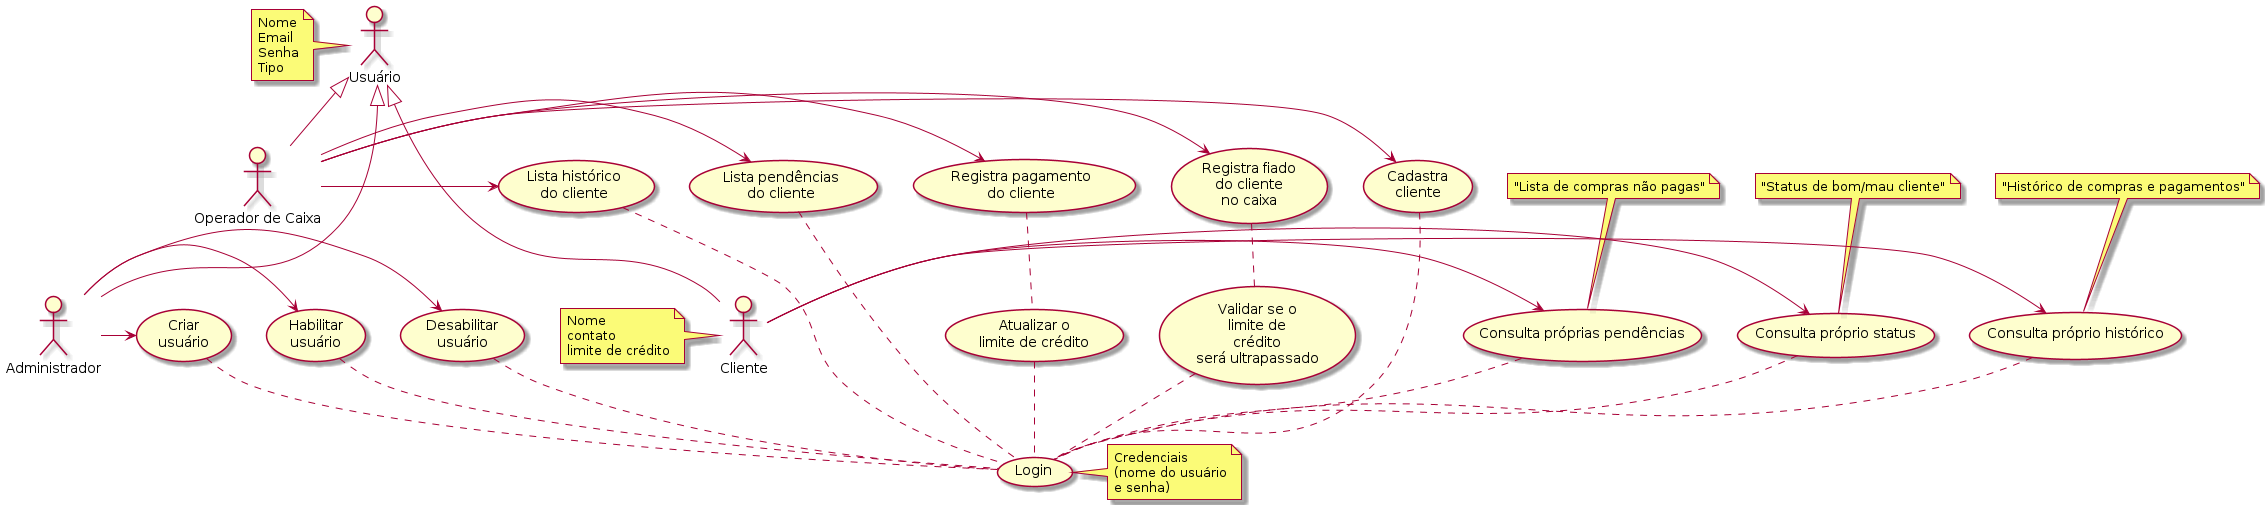

The diagram above was rendered by PlantUML. Its source (embedded in the PNG):
@startuml

' left to right direction

actor Usuário as user
note left of user: Nome\nEmail\nSenha\nTipo

actor Administrador as admin
actor "Operador de Caixa" as operator

actor Cliente as customer
note left of customer: Nome\ncontato\nlimite de crédito

(Login) as (login)
note right of login: Credenciais\n(nome do usuário\ne senha)

user <|-- admin
user <|-- operator
user <|-- customer


(Criar\nusuário) as (create_user)
(create_user) .. (login)
(Habilitar\nusuário) as (enable_user)
(enable_user) .. (login)
(Desabilitar\nusuário) as (disable_user)
(disable_user) .. (login)
admin -> (disable_user)
admin -> (enable_user)
admin -> (create_user)

(Cadastra\ncliente) as (create_customer)
(create_customer) .. (login)
' note right of (create_customer): Nome do cliente\ncontato\nlimite de crédito

(Registra fiado\ndo cliente\nno caixa) as (sale_on_credit)
(Validar se o\nlimite de\ncrédito\nserá ultrapassado) as (validate_credit)
(sale_on_credit) .. (validate_credit)
(validate_credit) .. (login)


(Registra pagamento\ndo cliente) as (add_payment)
(Atualizar o\nlimite de crédito) as (update_credit)
(add_payment) .. (update_credit)
(update_credit) .. (login)


(Lista pendências\ndo cliente) as (list_pendency)
(list_pendency) .. (login)
(Lista histórico\ndo cliente) as (list_history)
(list_history)..(login)
operator -> (create_customer)
operator -> (sale_on_credit)
operator -> (add_payment)
operator -> (list_pendency)
operator -> (list_history)

(Consulta próprio histórico) as (query_history)
(query_history) .. (login)
note top of (query_history): "Histórico de compras e pagamentos"
(Consulta próprias pendências) as (query_pendency)
note top of (query_pendency): "Lista de compras não pagas"
(query_pendency) .. (login)
(Consulta próprio status) as (query_status)
(query_status) .. (login)
note top of (query_status): "Status de bom/mau cliente"

customer -> (query_history)
customer -> (query_pendency)
customer -> (query_status)
@enduml